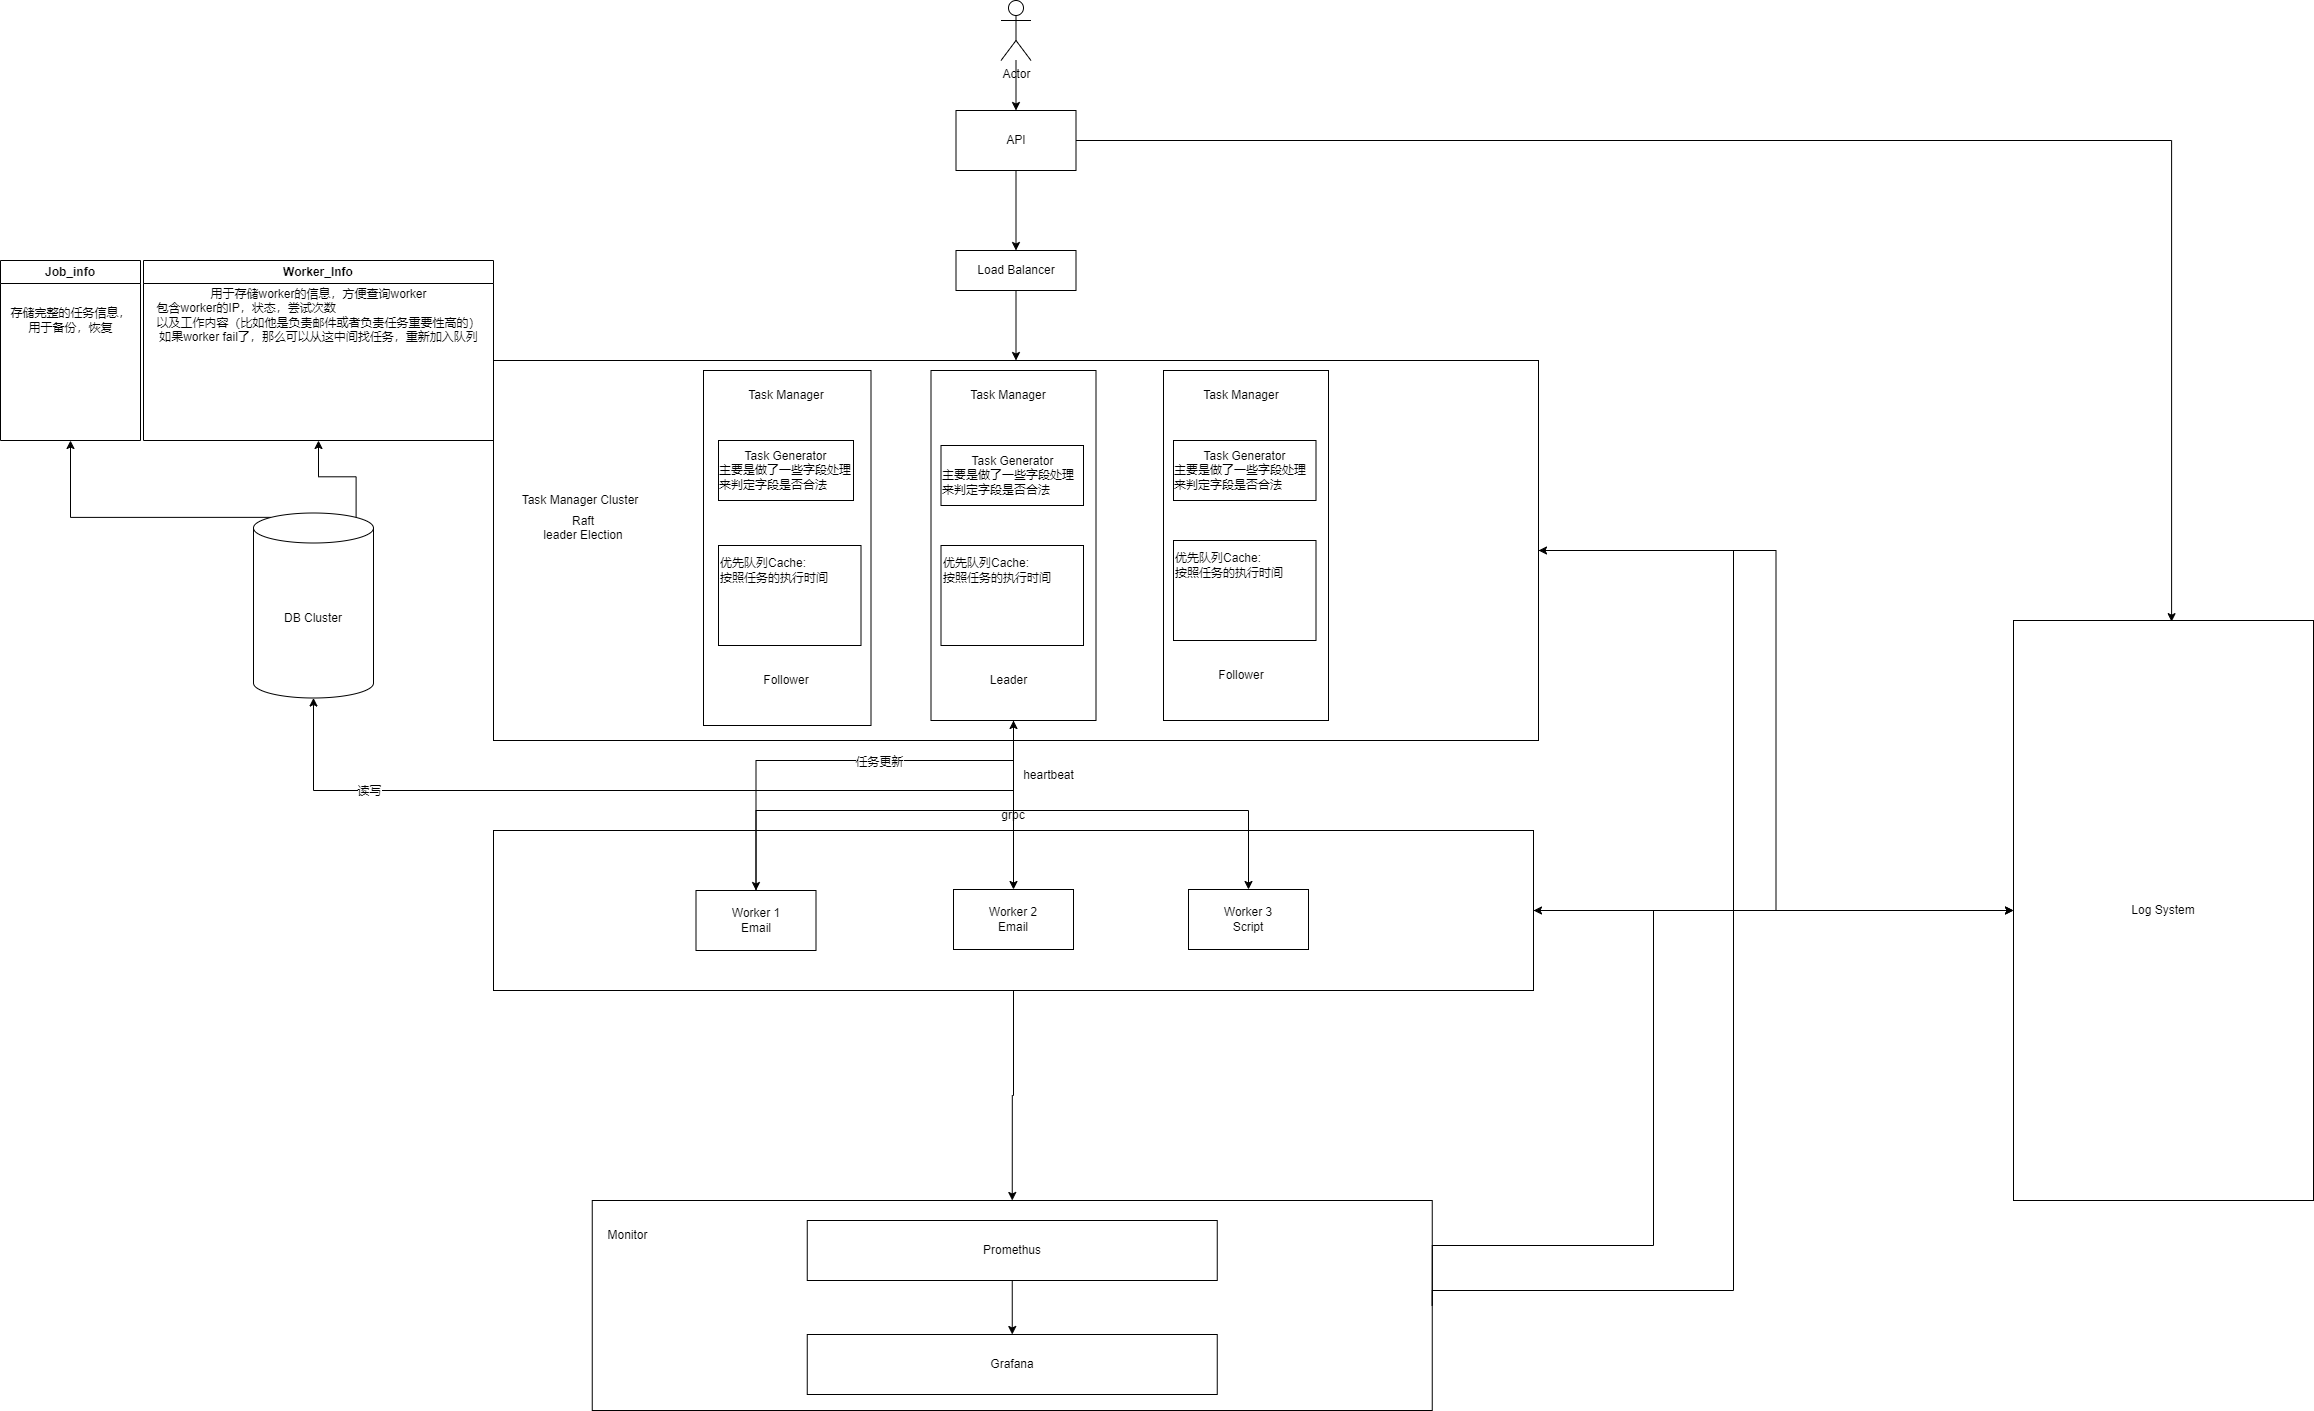

The diagram above was exported from draw.io. Its source (the exported page's mxGraphModel, read from the mxfile embedded in the PNG):
<mxGraphModel dx="2901" dy="1148" grid="1" gridSize="10" guides="1" tooltips="1" connect="1" arrows="1" fold="1" page="1" pageScale="1" pageWidth="827" pageHeight="1169" math="0" shadow="0">
  <root>
    <mxCell id="0" />
    <mxCell id="1" parent="0" />
    <mxCell id="shVx_GKBZx1mHVN86bA9-14" style="edgeStyle=orthogonalEdgeStyle;rounded=0;orthogonalLoop=1;jettySize=auto;html=1;entryX=0;entryY=0.5;entryDx=0;entryDy=0;" edge="1" parent="1" source="ze3wYnHYb2q63fguieI6-1" target="shVx_GKBZx1mHVN86bA9-8">
      <mxGeometry relative="1" as="geometry" />
    </mxCell>
    <mxCell id="ze3wYnHYb2q63fguieI6-1" value="" style="rounded=0;whiteSpace=wrap;html=1;" vertex="1" parent="1">
      <mxGeometry x="80" y="580" width="1045" height="380" as="geometry" />
    </mxCell>
    <mxCell id="ze3wYnHYb2q63fguieI6-2" value="" style="rounded=0;whiteSpace=wrap;html=1;" vertex="1" parent="1">
      <mxGeometry x="290" y="590" width="167.5" height="355" as="geometry" />
    </mxCell>
    <mxCell id="ze3wYnHYb2q63fguieI6-3" value="" style="rounded=0;whiteSpace=wrap;html=1;" vertex="1" parent="1">
      <mxGeometry x="305" y="765" width="142.5" height="100" as="geometry" />
    </mxCell>
    <mxCell id="ze3wYnHYb2q63fguieI6-4" value="" style="rounded=0;whiteSpace=wrap;html=1;" vertex="1" parent="1">
      <mxGeometry x="178.75" y="1420" width="840" height="210" as="geometry" />
    </mxCell>
    <mxCell id="ze3wYnHYb2q63fguieI6-5" style="edgeStyle=orthogonalEdgeStyle;rounded=0;orthogonalLoop=1;jettySize=auto;html=1;entryX=0.5;entryY=0;entryDx=0;entryDy=0;exitX=0.5;exitY=1;exitDx=0;exitDy=0;" edge="1" parent="1" source="ze3wYnHYb2q63fguieI6-7" target="ze3wYnHYb2q63fguieI6-4">
      <mxGeometry relative="1" as="geometry">
        <mxPoint x="600" y="1439" as="sourcePoint" />
      </mxGeometry>
    </mxCell>
    <mxCell id="ze3wYnHYb2q63fguieI6-6" style="edgeStyle=orthogonalEdgeStyle;rounded=0;orthogonalLoop=1;jettySize=auto;html=1;entryX=1;entryY=0.5;entryDx=0;entryDy=0;startArrow=classic;startFill=1;endArrow=none;endFill=0;exitX=1;exitY=0.5;exitDx=0;exitDy=0;" edge="1" parent="1" source="ze3wYnHYb2q63fguieI6-7" target="ze3wYnHYb2q63fguieI6-4">
      <mxGeometry relative="1" as="geometry">
        <Array as="points">
          <mxPoint x="1240" y="1130" />
          <mxPoint x="1240" y="1465" />
        </Array>
      </mxGeometry>
    </mxCell>
    <mxCell id="shVx_GKBZx1mHVN86bA9-10" style="edgeStyle=orthogonalEdgeStyle;rounded=0;orthogonalLoop=1;jettySize=auto;html=1;entryX=0;entryY=0.5;entryDx=0;entryDy=0;" edge="1" parent="1" source="ze3wYnHYb2q63fguieI6-7" target="shVx_GKBZx1mHVN86bA9-8">
      <mxGeometry relative="1" as="geometry" />
    </mxCell>
    <mxCell id="ze3wYnHYb2q63fguieI6-7" value="" style="rounded=0;whiteSpace=wrap;html=1;" vertex="1" parent="1">
      <mxGeometry x="80" y="1050" width="1040" height="160" as="geometry" />
    </mxCell>
    <mxCell id="ze3wYnHYb2q63fguieI6-11" style="edgeStyle=orthogonalEdgeStyle;rounded=0;orthogonalLoop=1;jettySize=auto;html=1;entryX=1;entryY=0.5;entryDx=0;entryDy=0;exitX=1;exitY=0.5;exitDx=0;exitDy=0;startArrow=classic;startFill=1;endArrow=none;endFill=0;" edge="1" parent="1" source="ze3wYnHYb2q63fguieI6-1" target="ze3wYnHYb2q63fguieI6-4">
      <mxGeometry relative="1" as="geometry">
        <Array as="points">
          <mxPoint x="1320" y="770" />
          <mxPoint x="1320" y="1510" />
          <mxPoint x="1019" y="1510" />
        </Array>
      </mxGeometry>
    </mxCell>
    <mxCell id="ze3wYnHYb2q63fguieI6-12" style="edgeStyle=orthogonalEdgeStyle;rounded=0;orthogonalLoop=1;jettySize=auto;html=1;entryX=0.5;entryY=0;entryDx=0;entryDy=0;" edge="1" parent="1" source="ze3wYnHYb2q63fguieI6-44" target="ze3wYnHYb2q63fguieI6-1">
      <mxGeometry relative="1" as="geometry">
        <mxPoint x="460" y="450" as="targetPoint" />
      </mxGeometry>
    </mxCell>
    <mxCell id="ze3wYnHYb2q63fguieI6-13" value="Actor" style="shape=umlActor;verticalLabelPosition=bottom;verticalAlign=top;html=1;outlineConnect=0;" vertex="1" parent="1">
      <mxGeometry x="587.5" y="220" width="30" height="60" as="geometry" />
    </mxCell>
    <mxCell id="ze3wYnHYb2q63fguieI6-16" style="edgeStyle=orthogonalEdgeStyle;rounded=0;orthogonalLoop=1;jettySize=auto;html=1;entryX=0.5;entryY=1;entryDx=0;entryDy=0;" edge="1" parent="1" source="ze3wYnHYb2q63fguieI6-18" target="ze3wYnHYb2q63fguieI6-38">
      <mxGeometry relative="1" as="geometry">
        <Array as="points">
          <mxPoint x="343" y="980" />
          <mxPoint x="600" y="980" />
        </Array>
      </mxGeometry>
    </mxCell>
    <mxCell id="ze3wYnHYb2q63fguieI6-17" value="任务更新" style="edgeLabel;html=1;align=center;verticalAlign=middle;resizable=0;points=[];" vertex="1" connectable="0" parent="ze3wYnHYb2q63fguieI6-16">
      <mxGeometry x="0.0737" y="-1" relative="1" as="geometry">
        <mxPoint x="23" as="offset" />
      </mxGeometry>
    </mxCell>
    <mxCell id="ze3wYnHYb2q63fguieI6-18" value="Worker 1&lt;br&gt;Email" style="rounded=0;whiteSpace=wrap;html=1;" vertex="1" parent="1">
      <mxGeometry x="282.5" y="1110" width="120" height="60" as="geometry" />
    </mxCell>
    <mxCell id="ze3wYnHYb2q63fguieI6-19" value="Worker 2&lt;br&gt;Email" style="rounded=0;whiteSpace=wrap;html=1;" vertex="1" parent="1">
      <mxGeometry x="540" y="1109" width="120" height="60" as="geometry" />
    </mxCell>
    <mxCell id="ze3wYnHYb2q63fguieI6-20" value="Worker 3&lt;br&gt;Script" style="rounded=0;whiteSpace=wrap;html=1;" vertex="1" parent="1">
      <mxGeometry x="775" y="1109" width="120" height="60" as="geometry" />
    </mxCell>
    <mxCell id="ze3wYnHYb2q63fguieI6-24" value="Raft&lt;br&gt;leader Election&lt;br&gt;&lt;br&gt;" style="text;html=1;strokeColor=none;fillColor=none;align=center;verticalAlign=middle;whiteSpace=wrap;rounded=0;" vertex="1" parent="1">
      <mxGeometry x="85" y="725" width="170" height="60" as="geometry" />
    </mxCell>
    <mxCell id="ze3wYnHYb2q63fguieI6-25" style="edgeStyle=orthogonalEdgeStyle;rounded=0;orthogonalLoop=1;jettySize=auto;html=1;entryX=0.5;entryY=0;entryDx=0;entryDy=0;" edge="1" parent="1" source="ze3wYnHYb2q63fguieI6-26" target="ze3wYnHYb2q63fguieI6-27">
      <mxGeometry relative="1" as="geometry" />
    </mxCell>
    <mxCell id="ze3wYnHYb2q63fguieI6-26" value="Promethus" style="rounded=0;whiteSpace=wrap;html=1;" vertex="1" parent="1">
      <mxGeometry x="393.75" y="1440" width="410" height="60" as="geometry" />
    </mxCell>
    <mxCell id="ze3wYnHYb2q63fguieI6-27" value="Grafana" style="rounded=0;whiteSpace=wrap;html=1;" vertex="1" parent="1">
      <mxGeometry x="393.75" y="1554" width="410" height="60" as="geometry" />
    </mxCell>
    <mxCell id="ze3wYnHYb2q63fguieI6-30" value="Monitor" style="text;html=1;align=center;verticalAlign=middle;resizable=0;points=[];autosize=1;strokeColor=none;fillColor=none;" vertex="1" parent="1">
      <mxGeometry x="183.75" y="1440" width="60" height="30" as="geometry" />
    </mxCell>
    <mxCell id="ze3wYnHYb2q63fguieI6-33" value="Task Manager" style="text;html=1;strokeColor=none;fillColor=none;align=center;verticalAlign=middle;whiteSpace=wrap;rounded=0;" vertex="1" parent="1">
      <mxGeometry x="322.5" y="600" width="100" height="30" as="geometry" />
    </mxCell>
    <mxCell id="ze3wYnHYb2q63fguieI6-34" value="Task Manager Cluster" style="text;html=1;strokeColor=none;fillColor=none;align=center;verticalAlign=middle;whiteSpace=wrap;rounded=0;" vertex="1" parent="1">
      <mxGeometry x="97.5" y="705" width="137.5" height="30" as="geometry" />
    </mxCell>
    <mxCell id="ze3wYnHYb2q63fguieI6-35" style="edgeStyle=orthogonalEdgeStyle;rounded=0;orthogonalLoop=1;jettySize=auto;html=1;exitX=0.5;exitY=1;exitDx=0;exitDy=0;entryX=0.5;entryY=0;entryDx=0;entryDy=0;" edge="1" parent="1" source="ze3wYnHYb2q63fguieI6-59" target="ze3wYnHYb2q63fguieI6-18">
      <mxGeometry relative="1" as="geometry">
        <Array as="points">
          <mxPoint x="600" y="1030" />
          <mxPoint x="343" y="1030" />
        </Array>
      </mxGeometry>
    </mxCell>
    <mxCell id="ze3wYnHYb2q63fguieI6-36" style="edgeStyle=orthogonalEdgeStyle;rounded=0;orthogonalLoop=1;jettySize=auto;html=1;entryX=0.5;entryY=1;entryDx=0;entryDy=0;entryPerimeter=0;" edge="1" parent="1" source="ze3wYnHYb2q63fguieI6-38" target="ze3wYnHYb2q63fguieI6-60">
      <mxGeometry relative="1" as="geometry">
        <Array as="points">
          <mxPoint x="600" y="1010" />
          <mxPoint x="-100" y="1010" />
        </Array>
      </mxGeometry>
    </mxCell>
    <mxCell id="ze3wYnHYb2q63fguieI6-37" value="读写" style="edgeLabel;html=1;align=center;verticalAlign=middle;resizable=0;points=[];" vertex="1" connectable="0" parent="ze3wYnHYb2q63fguieI6-36">
      <mxGeometry x="0.658" relative="1" as="geometry">
        <mxPoint as="offset" />
      </mxGeometry>
    </mxCell>
    <mxCell id="ze3wYnHYb2q63fguieI6-72" style="edgeStyle=orthogonalEdgeStyle;rounded=0;orthogonalLoop=1;jettySize=auto;html=1;entryX=0.5;entryY=0;entryDx=0;entryDy=0;" edge="1" parent="1" source="ze3wYnHYb2q63fguieI6-38" target="ze3wYnHYb2q63fguieI6-19">
      <mxGeometry relative="1" as="geometry" />
    </mxCell>
    <mxCell id="ze3wYnHYb2q63fguieI6-77" style="edgeStyle=orthogonalEdgeStyle;rounded=0;orthogonalLoop=1;jettySize=auto;html=1;entryX=0.5;entryY=0;entryDx=0;entryDy=0;" edge="1" parent="1" source="ze3wYnHYb2q63fguieI6-38" target="ze3wYnHYb2q63fguieI6-20">
      <mxGeometry relative="1" as="geometry">
        <Array as="points">
          <mxPoint x="600" y="1030" />
          <mxPoint x="835" y="1030" />
        </Array>
      </mxGeometry>
    </mxCell>
    <mxCell id="ze3wYnHYb2q63fguieI6-38" value="" style="rounded=0;whiteSpace=wrap;html=1;" vertex="1" parent="1">
      <mxGeometry x="517.5" y="590" width="165" height="350" as="geometry" />
    </mxCell>
    <mxCell id="ze3wYnHYb2q63fguieI6-39" value="" style="rounded=0;whiteSpace=wrap;html=1;" vertex="1" parent="1">
      <mxGeometry x="750" y="590" width="165" height="350" as="geometry" />
    </mxCell>
    <mxCell id="ze3wYnHYb2q63fguieI6-41" value="" style="edgeStyle=orthogonalEdgeStyle;rounded=0;orthogonalLoop=1;jettySize=auto;html=1;entryX=0.5;entryY=0;entryDx=0;entryDy=0;" edge="1" parent="1" source="ze3wYnHYb2q63fguieI6-13" target="ze3wYnHYb2q63fguieI6-42">
      <mxGeometry relative="1" as="geometry">
        <mxPoint x="363.5" y="450" as="sourcePoint" />
        <mxPoint x="668.5" y="450" as="targetPoint" />
      </mxGeometry>
    </mxCell>
    <mxCell id="shVx_GKBZx1mHVN86bA9-13" style="edgeStyle=orthogonalEdgeStyle;rounded=0;orthogonalLoop=1;jettySize=auto;html=1;entryX=0.527;entryY=0.002;entryDx=0;entryDy=0;entryPerimeter=0;" edge="1" parent="1" source="ze3wYnHYb2q63fguieI6-42" target="shVx_GKBZx1mHVN86bA9-8">
      <mxGeometry relative="1" as="geometry" />
    </mxCell>
    <mxCell id="ze3wYnHYb2q63fguieI6-42" value="API" style="rounded=0;whiteSpace=wrap;html=1;" vertex="1" parent="1">
      <mxGeometry x="542.5" y="330" width="120" height="60" as="geometry" />
    </mxCell>
    <mxCell id="ze3wYnHYb2q63fguieI6-43" value="" style="edgeStyle=orthogonalEdgeStyle;rounded=0;orthogonalLoop=1;jettySize=auto;html=1;entryX=0.5;entryY=0;entryDx=0;entryDy=0;" edge="1" parent="1" source="ze3wYnHYb2q63fguieI6-42" target="ze3wYnHYb2q63fguieI6-44">
      <mxGeometry relative="1" as="geometry">
        <mxPoint x="212.5" y="450" as="sourcePoint" />
        <mxPoint x="417.5" y="450" as="targetPoint" />
      </mxGeometry>
    </mxCell>
    <mxCell id="ze3wYnHYb2q63fguieI6-44" value="Load Balancer" style="rounded=0;whiteSpace=wrap;html=1;" vertex="1" parent="1">
      <mxGeometry x="542.5" y="470" width="120" height="40" as="geometry" />
    </mxCell>
    <mxCell id="ze3wYnHYb2q63fguieI6-48" value="优先队列Cache:&lt;br&gt;按照任务的执行时间" style="text;html=1;strokeColor=none;fillColor=none;align=left;verticalAlign=middle;whiteSpace=wrap;rounded=0;" vertex="1" parent="1">
      <mxGeometry x="305" y="755" width="160" height="70" as="geometry" />
    </mxCell>
    <mxCell id="ze3wYnHYb2q63fguieI6-49" value="Follower" style="text;html=1;strokeColor=none;fillColor=none;align=center;verticalAlign=middle;whiteSpace=wrap;rounded=0;" vertex="1" parent="1">
      <mxGeometry x="342.5" y="885" width="60" height="30" as="geometry" />
    </mxCell>
    <mxCell id="ze3wYnHYb2q63fguieI6-50" value="" style="rounded=0;whiteSpace=wrap;html=1;" vertex="1" parent="1">
      <mxGeometry x="527.5" y="765" width="142.5" height="100" as="geometry" />
    </mxCell>
    <mxCell id="ze3wYnHYb2q63fguieI6-51" value="Task Manager" style="text;html=1;strokeColor=none;fillColor=none;align=center;verticalAlign=middle;whiteSpace=wrap;rounded=0;" vertex="1" parent="1">
      <mxGeometry x="545" y="600" width="100" height="30" as="geometry" />
    </mxCell>
    <mxCell id="ze3wYnHYb2q63fguieI6-52" value="优先队列Cache:&lt;br style=&quot;border-color: var(--border-color);&quot;&gt;按照任务的执行时间" style="text;html=1;strokeColor=none;fillColor=none;align=left;verticalAlign=middle;whiteSpace=wrap;rounded=0;" vertex="1" parent="1">
      <mxGeometry x="527.5" y="755" width="160" height="70" as="geometry" />
    </mxCell>
    <mxCell id="ze3wYnHYb2q63fguieI6-53" value="Leader" style="text;html=1;strokeColor=none;fillColor=none;align=center;verticalAlign=middle;whiteSpace=wrap;rounded=0;" vertex="1" parent="1">
      <mxGeometry x="562.5" y="885" width="65" height="30" as="geometry" />
    </mxCell>
    <mxCell id="ze3wYnHYb2q63fguieI6-54" value="" style="rounded=0;whiteSpace=wrap;html=1;" vertex="1" parent="1">
      <mxGeometry x="760" y="760" width="142.5" height="100" as="geometry" />
    </mxCell>
    <mxCell id="ze3wYnHYb2q63fguieI6-55" value="Task Manager" style="text;html=1;strokeColor=none;fillColor=none;align=center;verticalAlign=middle;whiteSpace=wrap;rounded=0;" vertex="1" parent="1">
      <mxGeometry x="777.5" y="600" width="100" height="30" as="geometry" />
    </mxCell>
    <mxCell id="ze3wYnHYb2q63fguieI6-56" value="优先队列Cache:&lt;br style=&quot;border-color: var(--border-color);&quot;&gt;按照任务的执行时间" style="text;html=1;strokeColor=none;fillColor=none;align=left;verticalAlign=middle;whiteSpace=wrap;rounded=0;" vertex="1" parent="1">
      <mxGeometry x="760" y="750" width="160" height="70" as="geometry" />
    </mxCell>
    <mxCell id="ze3wYnHYb2q63fguieI6-57" value="Follower" style="text;html=1;strokeColor=none;fillColor=none;align=center;verticalAlign=middle;whiteSpace=wrap;rounded=0;" vertex="1" parent="1">
      <mxGeometry x="797.5" y="880" width="60" height="30" as="geometry" />
    </mxCell>
    <mxCell id="ze3wYnHYb2q63fguieI6-58" value="" style="edgeStyle=orthogonalEdgeStyle;rounded=0;orthogonalLoop=1;jettySize=auto;html=1;exitX=0.5;exitY=1;exitDx=0;exitDy=0;entryX=0.5;entryY=0;entryDx=0;entryDy=0;endArrow=none;endFill=0;" edge="1" parent="1" source="ze3wYnHYb2q63fguieI6-38" target="ze3wYnHYb2q63fguieI6-59">
      <mxGeometry relative="1" as="geometry">
        <mxPoint x="600" y="940" as="sourcePoint" />
        <mxPoint x="600" y="1109" as="targetPoint" />
        <Array as="points" />
      </mxGeometry>
    </mxCell>
    <mxCell id="ze3wYnHYb2q63fguieI6-59" value="grpc" style="text;html=1;strokeColor=none;fillColor=none;align=center;verticalAlign=middle;whiteSpace=wrap;rounded=0;" vertex="1" parent="1">
      <mxGeometry x="570" y="1020" width="60" height="30" as="geometry" />
    </mxCell>
    <mxCell id="shVx_GKBZx1mHVN86bA9-3" style="edgeStyle=orthogonalEdgeStyle;rounded=0;orthogonalLoop=1;jettySize=auto;html=1;exitX=0.145;exitY=0;exitDx=0;exitDy=4.35;exitPerimeter=0;entryX=0.5;entryY=1;entryDx=0;entryDy=0;" edge="1" parent="1" source="ze3wYnHYb2q63fguieI6-60" target="ze3wYnHYb2q63fguieI6-66">
      <mxGeometry relative="1" as="geometry" />
    </mxCell>
    <mxCell id="shVx_GKBZx1mHVN86bA9-4" style="edgeStyle=orthogonalEdgeStyle;rounded=0;orthogonalLoop=1;jettySize=auto;html=1;exitX=0.855;exitY=0;exitDx=0;exitDy=4.35;exitPerimeter=0;entryX=0.5;entryY=1;entryDx=0;entryDy=0;" edge="1" parent="1" source="ze3wYnHYb2q63fguieI6-60" target="ze3wYnHYb2q63fguieI6-69">
      <mxGeometry relative="1" as="geometry" />
    </mxCell>
    <mxCell id="ze3wYnHYb2q63fguieI6-60" value="DB Cluster" style="shape=cylinder3;whiteSpace=wrap;html=1;boundedLbl=1;backgroundOutline=1;size=15;" vertex="1" parent="1">
      <mxGeometry x="-160" y="732.5" width="120" height="185" as="geometry" />
    </mxCell>
    <mxCell id="ze3wYnHYb2q63fguieI6-61" value="Task Generator&lt;br&gt;&lt;div style=&quot;text-align: left;&quot;&gt;&lt;span style=&quot;background-color: initial;&quot;&gt;主要是做了一些字段处理来判定字段是否合法&lt;/span&gt;&lt;/div&gt;" style="rounded=0;whiteSpace=wrap;html=1;" vertex="1" parent="1">
      <mxGeometry x="305" y="660" width="135" height="60" as="geometry" />
    </mxCell>
    <mxCell id="ze3wYnHYb2q63fguieI6-64" value="Task Generator&lt;br&gt;&lt;div style=&quot;text-align: left;&quot;&gt;&lt;span style=&quot;background-color: initial;&quot;&gt;主要是做了一些字段处理来判定字段是否合法&lt;/span&gt;&lt;/div&gt;" style="rounded=0;whiteSpace=wrap;html=1;" vertex="1" parent="1">
      <mxGeometry x="527.5" y="665" width="142.5" height="60" as="geometry" />
    </mxCell>
    <mxCell id="ze3wYnHYb2q63fguieI6-65" value="Task Generator&lt;br&gt;&lt;div style=&quot;text-align: left;&quot;&gt;&lt;span style=&quot;background-color: initial;&quot;&gt;主要是做了一些字段处理来判定字段是否合法&lt;/span&gt;&lt;/div&gt;" style="rounded=0;whiteSpace=wrap;html=1;" vertex="1" parent="1">
      <mxGeometry x="760" y="660" width="142.5" height="60" as="geometry" />
    </mxCell>
    <mxCell id="ze3wYnHYb2q63fguieI6-66" value="Job_info" style="swimlane;whiteSpace=wrap;html=1;" vertex="1" parent="1">
      <mxGeometry x="-413" y="480" width="140" height="180" as="geometry" />
    </mxCell>
    <mxCell id="ze3wYnHYb2q63fguieI6-67" value="存储完整的任务信息，&lt;br&gt;用于备份，恢复" style="text;html=1;align=center;verticalAlign=middle;resizable=0;points=[];autosize=1;strokeColor=none;fillColor=none;" vertex="1" parent="ze3wYnHYb2q63fguieI6-66">
      <mxGeometry y="40" width="140" height="40" as="geometry" />
    </mxCell>
    <mxCell id="ze3wYnHYb2q63fguieI6-69" value="Worker_Info" style="swimlane;whiteSpace=wrap;html=1;" vertex="1" parent="1">
      <mxGeometry x="-270" y="480" width="350" height="180" as="geometry" />
    </mxCell>
    <mxCell id="ze3wYnHYb2q63fguieI6-71" value="用于存储worker的信息，方便查询worker&lt;br&gt;&lt;div style=&quot;text-align: left;&quot;&gt;&lt;span style=&quot;background-color: initial;&quot;&gt;包含worker的IP，状态，尝试次数&lt;/span&gt;&lt;/div&gt;以及工作内容（比如他是负责邮件或者负责任务重要性高的）&lt;br&gt;如果worker fail了，那么可以从这中间找任务，重新加入队列" style="text;html=1;align=center;verticalAlign=middle;resizable=0;points=[];autosize=1;strokeColor=none;fillColor=none;" vertex="1" parent="ze3wYnHYb2q63fguieI6-69">
      <mxGeometry y="20" width="350" height="70" as="geometry" />
    </mxCell>
    <mxCell id="shVx_GKBZx1mHVN86bA9-1" value="heartbeat" style="text;html=1;align=center;verticalAlign=middle;resizable=0;points=[];autosize=1;strokeColor=none;fillColor=none;" vertex="1" parent="1">
      <mxGeometry x="600" y="980" width="70" height="30" as="geometry" />
    </mxCell>
    <mxCell id="shVx_GKBZx1mHVN86bA9-8" value="Log System" style="whiteSpace=wrap;html=1;" vertex="1" parent="1">
      <mxGeometry x="1600" y="840" width="300" height="580" as="geometry" />
    </mxCell>
  </root>
</mxGraphModel>